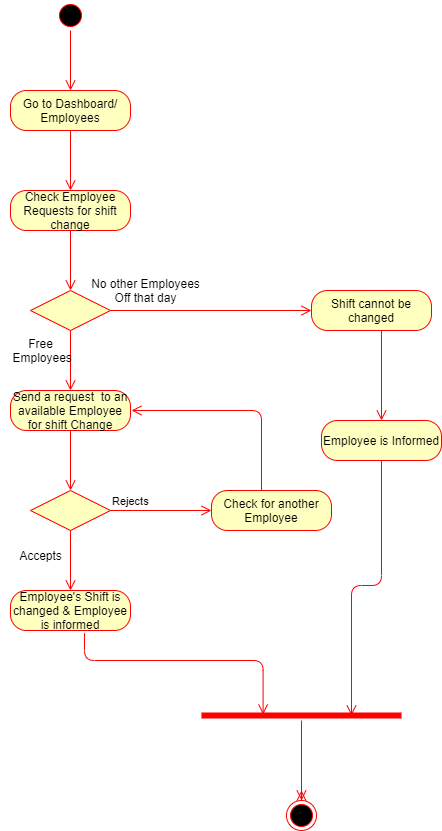

The diagram above was exported from draw.io. Its source (the exported page's mxGraphModel, read from the mxfile embedded in the PNG):
<mxGraphModel dx="799" dy="469" grid="1" gridSize="10" guides="1" tooltips="1" connect="1" arrows="1" fold="1" page="1" pageScale="1" pageWidth="827" pageHeight="1169" math="0" shadow="0">
  <root>
    <mxCell id="0" />
    <mxCell id="1" parent="0" />
    <mxCell id="qf6Emk00zKGyS2mYEl3T-1" value="" style="ellipse;html=1;shape=startState;fillColor=#000000;strokeColor=#ff0000;" parent="1" vertex="1">
      <mxGeometry x="384" y="30" width="30" height="30" as="geometry" />
    </mxCell>
    <mxCell id="qf6Emk00zKGyS2mYEl3T-2" value="" style="edgeStyle=orthogonalEdgeStyle;html=1;verticalAlign=bottom;endArrow=open;endSize=8;strokeColor=#ff0000;" parent="1" source="qf6Emk00zKGyS2mYEl3T-1" edge="1">
      <mxGeometry relative="1" as="geometry">
        <mxPoint x="399" y="120" as="targetPoint" />
      </mxGeometry>
    </mxCell>
    <mxCell id="qf6Emk00zKGyS2mYEl3T-3" value="Go to Dashboard/ Employees" style="rounded=1;whiteSpace=wrap;html=1;arcSize=40;fontColor=#000000;fillColor=#ffffc0;strokeColor=#ff0000;" parent="1" vertex="1">
      <mxGeometry x="339" y="120" width="120" height="40" as="geometry" />
    </mxCell>
    <mxCell id="qf6Emk00zKGyS2mYEl3T-4" value="" style="edgeStyle=orthogonalEdgeStyle;html=1;verticalAlign=bottom;endArrow=open;endSize=8;strokeColor=#ff0000;" parent="1" source="qf6Emk00zKGyS2mYEl3T-3" edge="1">
      <mxGeometry relative="1" as="geometry">
        <mxPoint x="399" y="220" as="targetPoint" />
      </mxGeometry>
    </mxCell>
    <mxCell id="qf6Emk00zKGyS2mYEl3T-5" value="Check Employee Requests for shift change" style="rounded=1;whiteSpace=wrap;html=1;arcSize=40;fontColor=#000000;fillColor=#ffffc0;strokeColor=#ff0000;" parent="1" vertex="1">
      <mxGeometry x="339" y="220" width="120" height="40" as="geometry" />
    </mxCell>
    <mxCell id="qf6Emk00zKGyS2mYEl3T-6" value="" style="edgeStyle=orthogonalEdgeStyle;html=1;verticalAlign=bottom;endArrow=open;endSize=8;strokeColor=#ff0000;" parent="1" source="qf6Emk00zKGyS2mYEl3T-5" edge="1">
      <mxGeometry relative="1" as="geometry">
        <mxPoint x="399" y="320" as="targetPoint" />
      </mxGeometry>
    </mxCell>
    <mxCell id="qf6Emk00zKGyS2mYEl3T-7" value="" style="rhombus;whiteSpace=wrap;html=1;fillColor=#ffffc0;strokeColor=#ff0000;" parent="1" vertex="1">
      <mxGeometry x="359" y="320" width="80" height="40" as="geometry" />
    </mxCell>
    <mxCell id="qf6Emk00zKGyS2mYEl3T-8" value="" style="edgeStyle=orthogonalEdgeStyle;html=1;align=left;verticalAlign=bottom;endArrow=open;endSize=8;strokeColor=#ff0000;entryX=0;entryY=0.5;entryDx=0;entryDy=0;" parent="1" source="qf6Emk00zKGyS2mYEl3T-7" target="qf6Emk00zKGyS2mYEl3T-22" edge="1">
      <mxGeometry x="-1" relative="1" as="geometry">
        <mxPoint x="580" y="340" as="targetPoint" />
        <Array as="points" />
      </mxGeometry>
    </mxCell>
    <mxCell id="qf6Emk00zKGyS2mYEl3T-9" value="" style="edgeStyle=orthogonalEdgeStyle;html=1;align=left;verticalAlign=top;endArrow=open;endSize=8;strokeColor=#ff0000;exitX=0.5;exitY=1;exitDx=0;exitDy=0;" parent="1" source="qf6Emk00zKGyS2mYEl3T-7" edge="1">
      <mxGeometry x="-1" relative="1" as="geometry">
        <mxPoint x="399" y="420" as="targetPoint" />
        <mxPoint x="390" y="370" as="sourcePoint" />
      </mxGeometry>
    </mxCell>
    <mxCell id="qf6Emk00zKGyS2mYEl3T-10" value="Free&lt;br&gt;&amp;nbsp;Employees" style="text;html=1;align=center;verticalAlign=middle;resizable=0;points=[];autosize=1;" parent="1" vertex="1">
      <mxGeometry x="329" y="365" width="80" height="30" as="geometry" />
    </mxCell>
    <mxCell id="qf6Emk00zKGyS2mYEl3T-11" value="No other Employees&lt;br&gt;Off that day" style="text;html=1;align=center;verticalAlign=middle;resizable=0;points=[];autosize=1;" parent="1" vertex="1">
      <mxGeometry x="414" y="305" width="120" height="30" as="geometry" />
    </mxCell>
    <mxCell id="qf6Emk00zKGyS2mYEl3T-12" value="Send a request&amp;nbsp; to an available Employee for shift Change" style="rounded=1;whiteSpace=wrap;html=1;arcSize=40;fontColor=#000000;fillColor=#ffffc0;strokeColor=#ff0000;" parent="1" vertex="1">
      <mxGeometry x="339" y="420" width="120" height="40" as="geometry" />
    </mxCell>
    <mxCell id="qf6Emk00zKGyS2mYEl3T-13" value="" style="edgeStyle=orthogonalEdgeStyle;html=1;verticalAlign=bottom;endArrow=open;endSize=8;strokeColor=#ff0000;" parent="1" source="qf6Emk00zKGyS2mYEl3T-12" edge="1">
      <mxGeometry relative="1" as="geometry">
        <mxPoint x="399" y="520" as="targetPoint" />
      </mxGeometry>
    </mxCell>
    <mxCell id="qf6Emk00zKGyS2mYEl3T-14" value="" style="rhombus;whiteSpace=wrap;html=1;fillColor=#ffffc0;strokeColor=#ff0000;" parent="1" vertex="1">
      <mxGeometry x="359" y="520" width="80" height="40" as="geometry" />
    </mxCell>
    <mxCell id="qf6Emk00zKGyS2mYEl3T-15" value="Rejects" style="edgeStyle=orthogonalEdgeStyle;html=1;align=left;verticalAlign=bottom;endArrow=open;endSize=8;strokeColor=#ff0000;" parent="1" source="qf6Emk00zKGyS2mYEl3T-14" edge="1">
      <mxGeometry x="-1" relative="1" as="geometry">
        <mxPoint x="540" y="540" as="targetPoint" />
      </mxGeometry>
    </mxCell>
    <mxCell id="qf6Emk00zKGyS2mYEl3T-16" value="" style="edgeStyle=orthogonalEdgeStyle;html=1;align=left;verticalAlign=top;endArrow=open;endSize=8;strokeColor=#ff0000;exitX=0.5;exitY=1;exitDx=0;exitDy=0;" parent="1" source="qf6Emk00zKGyS2mYEl3T-14" edge="1">
      <mxGeometry x="-1" relative="1" as="geometry">
        <mxPoint x="399" y="620" as="targetPoint" />
      </mxGeometry>
    </mxCell>
    <mxCell id="qf6Emk00zKGyS2mYEl3T-17" value="Accepts" style="text;html=1;align=center;verticalAlign=middle;resizable=0;points=[];autosize=1;" parent="1" vertex="1">
      <mxGeometry x="339" y="575" width="60" height="20" as="geometry" />
    </mxCell>
    <mxCell id="qf6Emk00zKGyS2mYEl3T-18" value="Check for another Employee" style="rounded=1;whiteSpace=wrap;html=1;arcSize=40;fontColor=#000000;fillColor=#ffffc0;strokeColor=#ff0000;" parent="1" vertex="1">
      <mxGeometry x="540" y="520" width="120" height="40" as="geometry" />
    </mxCell>
    <mxCell id="qf6Emk00zKGyS2mYEl3T-19" value="" style="edgeStyle=orthogonalEdgeStyle;html=1;verticalAlign=bottom;endArrow=open;endSize=8;strokeColor=#ff0000;" parent="1" source="qf6Emk00zKGyS2mYEl3T-18" edge="1">
      <mxGeometry relative="1" as="geometry">
        <mxPoint x="460" y="440" as="targetPoint" />
        <Array as="points">
          <mxPoint x="590" y="440" />
        </Array>
      </mxGeometry>
    </mxCell>
    <mxCell id="qf6Emk00zKGyS2mYEl3T-20" value="Employee's Shift is changed &amp;amp; Employee is informed" style="rounded=1;whiteSpace=wrap;html=1;arcSize=40;fontColor=#000000;fillColor=#ffffc0;strokeColor=#ff0000;" parent="1" vertex="1">
      <mxGeometry x="339" y="620" width="120" height="40" as="geometry" />
    </mxCell>
    <mxCell id="qf6Emk00zKGyS2mYEl3T-21" value="" style="edgeStyle=orthogonalEdgeStyle;html=1;verticalAlign=bottom;endArrow=open;endSize=8;strokeColor=#ff0000;entryX=0.308;entryY=0.4;entryDx=0;entryDy=0;entryPerimeter=0;exitX=0.617;exitY=1.067;exitDx=0;exitDy=0;exitPerimeter=0;" parent="1" source="qf6Emk00zKGyS2mYEl3T-20" target="qf6Emk00zKGyS2mYEl3T-26" edge="1">
      <mxGeometry relative="1" as="geometry">
        <mxPoint x="399" y="720" as="targetPoint" />
        <Array as="points">
          <mxPoint x="413" y="690" />
          <mxPoint x="592" y="690" />
        </Array>
      </mxGeometry>
    </mxCell>
    <mxCell id="qf6Emk00zKGyS2mYEl3T-22" value="Shift cannot be changed" style="rounded=1;whiteSpace=wrap;html=1;arcSize=40;fontColor=#000000;fillColor=#ffffc0;strokeColor=#ff0000;" parent="1" vertex="1">
      <mxGeometry x="640" y="320" width="120" height="40" as="geometry" />
    </mxCell>
    <mxCell id="qf6Emk00zKGyS2mYEl3T-23" value="" style="edgeStyle=orthogonalEdgeStyle;html=1;verticalAlign=bottom;endArrow=open;endSize=8;strokeColor=#ff0000;" parent="1" source="qf6Emk00zKGyS2mYEl3T-22" edge="1">
      <mxGeometry relative="1" as="geometry">
        <mxPoint x="710" y="450" as="targetPoint" />
        <Array as="points">
          <mxPoint x="710" y="450" />
        </Array>
      </mxGeometry>
    </mxCell>
    <mxCell id="qf6Emk00zKGyS2mYEl3T-24" value="Employee is Informed" style="rounded=1;whiteSpace=wrap;html=1;arcSize=40;fontColor=#000000;fillColor=#ffffc0;strokeColor=#ff0000;" parent="1" vertex="1">
      <mxGeometry x="650" y="450" width="120" height="40" as="geometry" />
    </mxCell>
    <mxCell id="qf6Emk00zKGyS2mYEl3T-25" value="" style="edgeStyle=orthogonalEdgeStyle;html=1;verticalAlign=bottom;endArrow=open;endSize=8;strokeColor=#ff0000;entryX=0.75;entryY=0.5;entryDx=0;entryDy=0;entryPerimeter=0;" parent="1" source="qf6Emk00zKGyS2mYEl3T-24" target="qf6Emk00zKGyS2mYEl3T-26" edge="1">
      <mxGeometry relative="1" as="geometry">
        <mxPoint x="710" y="550" as="targetPoint" />
      </mxGeometry>
    </mxCell>
    <mxCell id="qf6Emk00zKGyS2mYEl3T-26" value="" style="shape=line;html=1;strokeWidth=6;strokeColor=#ff0000;" parent="1" vertex="1">
      <mxGeometry x="530" y="740" width="200" height="10" as="geometry" />
    </mxCell>
    <mxCell id="qf6Emk00zKGyS2mYEl3T-27" value="" style="edgeStyle=orthogonalEdgeStyle;html=1;verticalAlign=bottom;endArrow=open;endSize=8;strokeColor=#ff0000;" parent="1" source="qf6Emk00zKGyS2mYEl3T-28" edge="1">
      <mxGeometry relative="1" as="geometry">
        <mxPoint x="630" y="820" as="targetPoint" />
      </mxGeometry>
    </mxCell>
    <mxCell id="qf6Emk00zKGyS2mYEl3T-28" value="" style="ellipse;html=1;shape=endState;fillColor=#000000;strokeColor=#ff0000;" parent="1" vertex="1">
      <mxGeometry x="615" y="830" width="30" height="30" as="geometry" />
    </mxCell>
    <mxCell id="qf6Emk00zKGyS2mYEl3T-29" value="" style="edgeStyle=orthogonalEdgeStyle;html=1;verticalAlign=bottom;endArrow=open;endSize=8;strokeColor=#ff0000;" parent="1" source="qf6Emk00zKGyS2mYEl3T-26" target="qf6Emk00zKGyS2mYEl3T-28" edge="1">
      <mxGeometry relative="1" as="geometry">
        <mxPoint x="630" y="820" as="targetPoint" />
        <mxPoint x="630" y="750" as="sourcePoint" />
      </mxGeometry>
    </mxCell>
  </root>
</mxGraphModel>